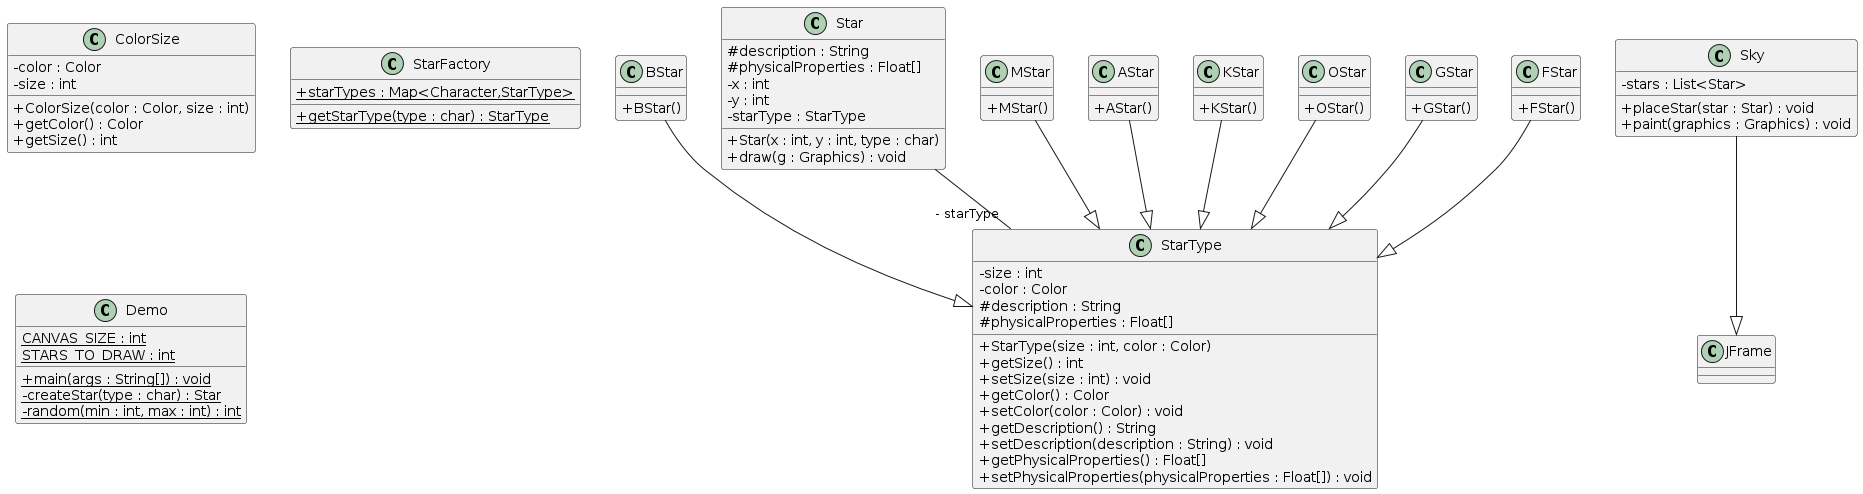

The diagram above was rendered by PlantUML. Its source (embedded in the PNG):
@startuml
skinparam classAttributeIconSize 0
class BStar{
+ BStar()
}
BStar --|> StarType
class Star{
# description : String
# physicalProperties : Float[]
- x : int
- y : int
- starType : StarType
+ Star(x : int, y : int, type : char)
+ draw(g : Graphics) : void
}
class MStar{
+ MStar()
}
MStar --|> StarType
class AStar{
+ AStar()
}
AStar --|> StarType
class KStar{
+ KStar()
}
KStar --|> StarType
class ColorSize{
- color : Color
- size : int
+ ColorSize(color : Color, size : int)
+ getColor() : Color
+ getSize() : int
}
class OStar{
+ OStar()
}
OStar --|> StarType
class StarType{
- size : int
- color : Color
# description : String
# physicalProperties : Float[]
+ StarType(size : int, color : Color)
+ getSize() : int
+ setSize(size : int) : void
+ getColor() : Color
+ setColor(color : Color) : void
+ getDescription() : String
+ setDescription(description : String) : void
+ getPhysicalProperties() : Float[]
+ setPhysicalProperties(physicalProperties : Float[]) : void
}
class StarFactory{
+ {static} starTypes : Map<Character,StarType>
+ {static} getStarType(type : char) : StarType
}
class Sky{
- stars : List<Star>
+ placeStar(star : Star) : void
+ paint(graphics : Graphics) : void
}
Sky --|> JFrame
class GStar{
+ GStar()
}
GStar --|> StarType
class Demo{
{static} CANVAS_SIZE : int
{static} STARS_TO_DRAW : int
+ {static} main(args : String[]) : void
- {static} createStar(type : char) : Star
- {static} random(min : int, max : int) : int
}
class FStar{
+ FStar()
}
FStar --|> StarType
Star--"- starType" StarType
@enduml